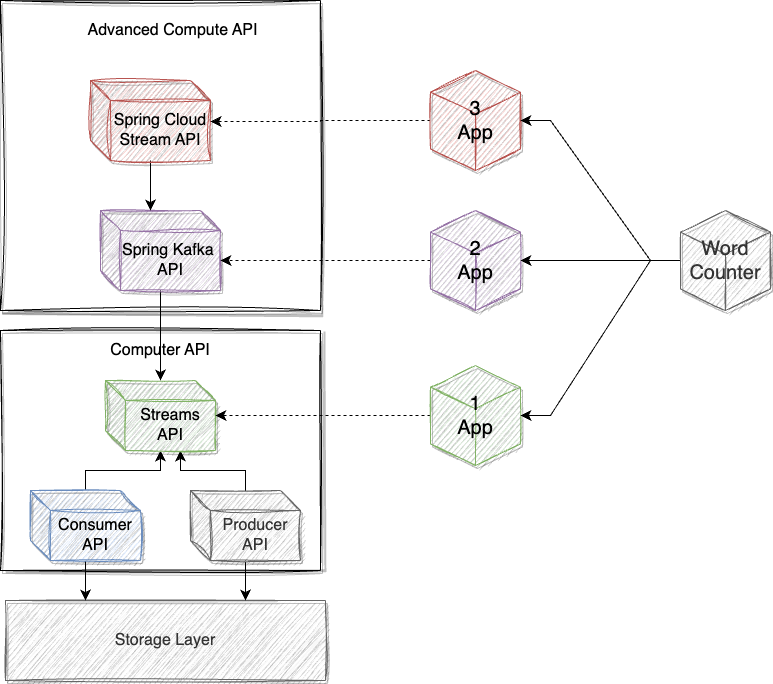

The diagram above was exported from draw.io. Its source (the exported page's mxGraphModel, read from the mxfile embedded in the PNG):
<mxGraphModel dx="1642" dy="1256" grid="1" gridSize="10" guides="1" tooltips="1" connect="1" arrows="1" fold="1" page="0" pageScale="1" pageWidth="827" pageHeight="1169" math="0" shadow="0">
  <root>
    <mxCell id="0" />
    <mxCell id="1" parent="0" />
    <mxCell id="XR1OkOdPBY3PHtfPBHOG-15" value="" style="rounded=0;whiteSpace=wrap;html=1;fontSize=16;shadow=1;sketch=1;curveFitting=1;jiggle=2;" vertex="1" parent="1">
      <mxGeometry x="-80" y="-360" width="320" height="310" as="geometry" />
    </mxCell>
    <mxCell id="XR1OkOdPBY3PHtfPBHOG-1" value="Storage Layer" style="rounded=0;whiteSpace=wrap;html=1;fontSize=16;shadow=1;sketch=1;curveFitting=1;jiggle=2;fillColor=#f5f5f5;fontColor=#333333;strokeColor=#666666;" vertex="1" parent="1">
      <mxGeometry x="-75" y="240" width="320" height="80" as="geometry" />
    </mxCell>
    <mxCell id="XR1OkOdPBY3PHtfPBHOG-2" value="" style="rounded=0;whiteSpace=wrap;html=1;fontSize=16;shadow=1;sketch=1;curveFitting=1;jiggle=2;" vertex="1" parent="1">
      <mxGeometry x="-80" y="-30" width="320" height="240" as="geometry" />
    </mxCell>
    <mxCell id="XR1OkOdPBY3PHtfPBHOG-7" style="edgeStyle=orthogonalEdgeStyle;rounded=0;orthogonalLoop=1;jettySize=auto;html=1;fontSize=12;startSize=8;endSize=8;" edge="1" parent="1" source="XR1OkOdPBY3PHtfPBHOG-3" target="XR1OkOdPBY3PHtfPBHOG-6">
      <mxGeometry relative="1" as="geometry" />
    </mxCell>
    <mxCell id="XR1OkOdPBY3PHtfPBHOG-9" style="edgeStyle=orthogonalEdgeStyle;rounded=0;orthogonalLoop=1;jettySize=auto;html=1;entryX=0.25;entryY=0;entryDx=0;entryDy=0;fontSize=12;startSize=8;endSize=8;" edge="1" parent="1" source="XR1OkOdPBY3PHtfPBHOG-3" target="XR1OkOdPBY3PHtfPBHOG-1">
      <mxGeometry relative="1" as="geometry" />
    </mxCell>
    <mxCell id="XR1OkOdPBY3PHtfPBHOG-3" value="Consumer API" style="shape=cube;whiteSpace=wrap;html=1;boundedLbl=1;backgroundOutline=1;darkOpacity=0.05;darkOpacity2=0.1;fontSize=16;fillColor=#dae8fc;strokeColor=#6c8ebf;sketch=1;curveFitting=1;jiggle=2;shadow=1;" vertex="1" parent="1">
      <mxGeometry x="-50" y="130" width="110" height="70" as="geometry" />
    </mxCell>
    <mxCell id="XR1OkOdPBY3PHtfPBHOG-8" style="edgeStyle=orthogonalEdgeStyle;rounded=0;orthogonalLoop=1;jettySize=auto;html=1;fontSize=12;startSize=8;endSize=8;" edge="1" parent="1" source="XR1OkOdPBY3PHtfPBHOG-4" target="XR1OkOdPBY3PHtfPBHOG-6">
      <mxGeometry relative="1" as="geometry">
        <Array as="points">
          <mxPoint x="165" y="110" />
          <mxPoint x="100" y="110" />
        </Array>
      </mxGeometry>
    </mxCell>
    <mxCell id="XR1OkOdPBY3PHtfPBHOG-10" style="edgeStyle=orthogonalEdgeStyle;rounded=0;orthogonalLoop=1;jettySize=auto;html=1;entryX=0.75;entryY=0;entryDx=0;entryDy=0;fontSize=12;startSize=8;endSize=8;" edge="1" parent="1" source="XR1OkOdPBY3PHtfPBHOG-4" target="XR1OkOdPBY3PHtfPBHOG-1">
      <mxGeometry relative="1" as="geometry" />
    </mxCell>
    <mxCell id="XR1OkOdPBY3PHtfPBHOG-4" value="Producer&lt;br&gt;API" style="shape=cube;whiteSpace=wrap;html=1;boundedLbl=1;backgroundOutline=1;darkOpacity=0.05;darkOpacity2=0.1;fontSize=16;fillColor=#f5f5f5;strokeColor=#666666;fontColor=#333333;shadow=1;sketch=1;curveFitting=1;jiggle=2;" vertex="1" parent="1">
      <mxGeometry x="110" y="130" width="110" height="70" as="geometry" />
    </mxCell>
    <mxCell id="XR1OkOdPBY3PHtfPBHOG-5" value="Computer API" style="text;html=1;strokeColor=none;fillColor=none;align=center;verticalAlign=middle;whiteSpace=wrap;rounded=0;fontSize=16;" vertex="1" parent="1">
      <mxGeometry x="5" y="-20" width="150" height="20" as="geometry" />
    </mxCell>
    <mxCell id="XR1OkOdPBY3PHtfPBHOG-6" value="Streams&lt;br&gt;API" style="shape=cube;whiteSpace=wrap;html=1;boundedLbl=1;backgroundOutline=1;darkOpacity=0.05;darkOpacity2=0.1;fontSize=16;shadow=1;sketch=1;curveFitting=1;jiggle=2;fillColor=#d5e8d4;strokeColor=#82b366;" vertex="1" parent="1">
      <mxGeometry x="25" y="20" width="110" height="70" as="geometry" />
    </mxCell>
    <mxCell id="XR1OkOdPBY3PHtfPBHOG-12" style="edgeStyle=orthogonalEdgeStyle;rounded=0;orthogonalLoop=1;jettySize=auto;html=1;fontSize=12;startSize=8;endSize=8;" edge="1" parent="1" source="XR1OkOdPBY3PHtfPBHOG-11" target="XR1OkOdPBY3PHtfPBHOG-6">
      <mxGeometry relative="1" as="geometry" />
    </mxCell>
    <mxCell id="XR1OkOdPBY3PHtfPBHOG-11" value="Spring Kafka&amp;nbsp;&lt;br&gt;API" style="shape=cube;whiteSpace=wrap;html=1;boundedLbl=1;backgroundOutline=1;darkOpacity=0.05;darkOpacity2=0.1;fontSize=16;shadow=1;fillColor=#e1d5e7;strokeColor=#9673a6;sketch=1;curveFitting=1;jiggle=2;" vertex="1" parent="1">
      <mxGeometry x="20" y="-150" width="120" height="80" as="geometry" />
    </mxCell>
    <mxCell id="XR1OkOdPBY3PHtfPBHOG-14" style="edgeStyle=orthogonalEdgeStyle;rounded=0;orthogonalLoop=1;jettySize=auto;html=1;entryX=0;entryY=0;entryDx=50;entryDy=0;entryPerimeter=0;fontSize=12;startSize=8;endSize=8;" edge="1" parent="1" source="XR1OkOdPBY3PHtfPBHOG-13" target="XR1OkOdPBY3PHtfPBHOG-11">
      <mxGeometry relative="1" as="geometry" />
    </mxCell>
    <mxCell id="XR1OkOdPBY3PHtfPBHOG-13" value="Spring Cloud Stream API" style="shape=cube;whiteSpace=wrap;html=1;boundedLbl=1;backgroundOutline=1;darkOpacity=0.05;darkOpacity2=0.1;fontSize=16;shadow=1;sketch=1;curveFitting=1;jiggle=2;fillColor=#f8cecc;strokeColor=#b85450;" vertex="1" parent="1">
      <mxGeometry x="10" y="-280" width="120" height="80" as="geometry" />
    </mxCell>
    <mxCell id="XR1OkOdPBY3PHtfPBHOG-16" value="Advanced Compute API" style="text;html=1;strokeColor=none;fillColor=none;align=center;verticalAlign=middle;whiteSpace=wrap;rounded=0;fontSize=16;" vertex="1" parent="1">
      <mxGeometry x="-5" y="-340" width="195" height="20" as="geometry" />
    </mxCell>
    <mxCell id="XR1OkOdPBY3PHtfPBHOG-28" style="edgeStyle=orthogonalEdgeStyle;rounded=0;orthogonalLoop=1;jettySize=auto;html=1;entryX=1;entryY=0.513;entryDx=0;entryDy=0;entryPerimeter=0;dashed=1;fontSize=20;startSize=8;endSize=8;" edge="1" parent="1" source="XR1OkOdPBY3PHtfPBHOG-19" target="XR1OkOdPBY3PHtfPBHOG-13">
      <mxGeometry relative="1" as="geometry" />
    </mxCell>
    <mxCell id="XR1OkOdPBY3PHtfPBHOG-19" value="&lt;font style=&quot;font-size: 20px;&quot;&gt;3&lt;br&gt;App&lt;br&gt;&lt;/font&gt;" style="html=1;whiteSpace=wrap;shape=isoCube2;backgroundOutline=1;isoAngle=15;rounded=0;shadow=1;sketch=1;fontSize=16;fillColor=#f8cecc;strokeColor=#b85450;" vertex="1" parent="1">
      <mxGeometry x="350" y="-290" width="90" height="100" as="geometry" />
    </mxCell>
    <mxCell id="XR1OkOdPBY3PHtfPBHOG-27" style="edgeStyle=orthogonalEdgeStyle;rounded=0;orthogonalLoop=1;jettySize=auto;html=1;entryX=0;entryY=0;entryDx=120;entryDy=50;entryPerimeter=0;dashed=1;fontSize=12;startSize=8;endSize=8;" edge="1" parent="1" source="XR1OkOdPBY3PHtfPBHOG-22" target="XR1OkOdPBY3PHtfPBHOG-11">
      <mxGeometry relative="1" as="geometry" />
    </mxCell>
    <mxCell id="XR1OkOdPBY3PHtfPBHOG-22" value="&lt;font style=&quot;font-size: 20px;&quot;&gt;2&lt;br&gt;App&lt;br&gt;&lt;/font&gt;" style="html=1;whiteSpace=wrap;shape=isoCube2;backgroundOutline=1;isoAngle=15;rounded=0;shadow=1;sketch=1;fontSize=16;fillColor=#e1d5e7;strokeColor=#9673a6;" vertex="1" parent="1">
      <mxGeometry x="350" y="-150" width="90" height="100" as="geometry" />
    </mxCell>
    <mxCell id="XR1OkOdPBY3PHtfPBHOG-26" style="edgeStyle=orthogonalEdgeStyle;rounded=0;orthogonalLoop=1;jettySize=auto;html=1;fontSize=12;startSize=8;endSize=8;dashed=1;" edge="1" parent="1" source="XR1OkOdPBY3PHtfPBHOG-24" target="XR1OkOdPBY3PHtfPBHOG-6">
      <mxGeometry relative="1" as="geometry" />
    </mxCell>
    <mxCell id="XR1OkOdPBY3PHtfPBHOG-24" value="&lt;font style=&quot;font-size: 20px;&quot;&gt;1&lt;br&gt;App&lt;br&gt;&lt;/font&gt;" style="html=1;whiteSpace=wrap;shape=isoCube2;backgroundOutline=1;isoAngle=15;rounded=0;shadow=1;sketch=1;fontSize=16;fillColor=#d5e8d4;strokeColor=#82b366;" vertex="1" parent="1">
      <mxGeometry x="350" y="5" width="90" height="100" as="geometry" />
    </mxCell>
    <mxCell id="XR1OkOdPBY3PHtfPBHOG-32" style="edgeStyle=entityRelationEdgeStyle;rounded=0;orthogonalLoop=1;jettySize=auto;html=1;entryX=1;entryY=0.5;entryDx=0;entryDy=0;entryPerimeter=0;fontSize=20;startSize=8;endSize=8;" edge="1" parent="1" source="XR1OkOdPBY3PHtfPBHOG-29" target="XR1OkOdPBY3PHtfPBHOG-19">
      <mxGeometry relative="1" as="geometry" />
    </mxCell>
    <mxCell id="XR1OkOdPBY3PHtfPBHOG-33" style="edgeStyle=entityRelationEdgeStyle;rounded=0;orthogonalLoop=1;jettySize=auto;html=1;entryX=1;entryY=0.5;entryDx=0;entryDy=0;entryPerimeter=0;fontSize=20;startSize=8;endSize=8;" edge="1" parent="1" source="XR1OkOdPBY3PHtfPBHOG-29" target="XR1OkOdPBY3PHtfPBHOG-24">
      <mxGeometry relative="1" as="geometry" />
    </mxCell>
    <mxCell id="XR1OkOdPBY3PHtfPBHOG-34" style="edgeStyle=entityRelationEdgeStyle;rounded=0;orthogonalLoop=1;jettySize=auto;html=1;entryX=1;entryY=0.5;entryDx=0;entryDy=0;entryPerimeter=0;fontSize=20;startSize=8;endSize=8;" edge="1" parent="1" source="XR1OkOdPBY3PHtfPBHOG-29" target="XR1OkOdPBY3PHtfPBHOG-22">
      <mxGeometry relative="1" as="geometry" />
    </mxCell>
    <mxCell id="XR1OkOdPBY3PHtfPBHOG-29" value="Word&lt;br&gt;Counter" style="html=1;whiteSpace=wrap;shape=isoCube2;backgroundOutline=1;isoAngle=15;rounded=0;shadow=1;sketch=1;fontSize=20;fillColor=#f5f5f5;strokeColor=#666666;fontColor=#333333;" vertex="1" parent="1">
      <mxGeometry x="600" y="-150" width="90" height="100" as="geometry" />
    </mxCell>
  </root>
</mxGraphModel>